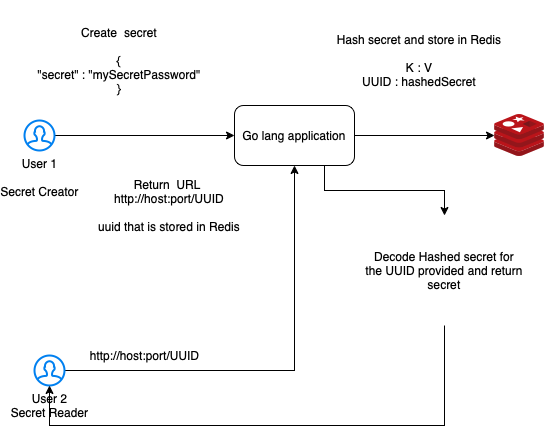

The diagram above was exported from draw.io. Its source (the exported page's mxGraphModel, read from the mxfile embedded in the PNG):
<mxGraphModel dx="926" dy="536" grid="1" gridSize="10" guides="1" tooltips="1" connect="1" arrows="1" fold="1" page="1" pageScale="1" pageWidth="827" pageHeight="1169" math="0" shadow="0">
  <root>
    <mxCell id="0" />
    <mxCell id="1" parent="0" />
    <mxCell id="_3zOS1t11dwaJHBmKSXL-1" value="" style="sketch=0;aspect=fixed;html=1;points=[];align=center;image;fontSize=12;image=img/lib/mscae/Cache_Redis_Product.svg;" parent="1" vertex="1">
      <mxGeometry x="580" y="129" width="50" height="42" as="geometry" />
    </mxCell>
    <mxCell id="_3zOS1t11dwaJHBmKSXL-7" style="edgeStyle=orthogonalEdgeStyle;rounded=0;orthogonalLoop=1;jettySize=auto;html=1;strokeColor=default;" parent="1" source="_3zOS1t11dwaJHBmKSXL-2" target="_3zOS1t11dwaJHBmKSXL-1" edge="1">
      <mxGeometry relative="1" as="geometry" />
    </mxCell>
    <mxCell id="_3zOS1t11dwaJHBmKSXL-20" style="edgeStyle=orthogonalEdgeStyle;rounded=0;orthogonalLoop=1;jettySize=auto;html=1;exitX=0.75;exitY=1;exitDx=0;exitDy=0;strokeColor=default;" parent="1" source="_3zOS1t11dwaJHBmKSXL-2" target="_3zOS1t11dwaJHBmKSXL-15" edge="1">
      <mxGeometry relative="1" as="geometry" />
    </mxCell>
    <mxCell id="_3zOS1t11dwaJHBmKSXL-2" value="Go lang application" style="rounded=1;whiteSpace=wrap;html=1;" parent="1" vertex="1">
      <mxGeometry x="320" y="120" width="120" height="60" as="geometry" />
    </mxCell>
    <mxCell id="_3zOS1t11dwaJHBmKSXL-4" style="edgeStyle=orthogonalEdgeStyle;rounded=0;orthogonalLoop=1;jettySize=auto;html=1;entryX=0;entryY=0.5;entryDx=0;entryDy=0;" parent="1" source="_3zOS1t11dwaJHBmKSXL-3" target="_3zOS1t11dwaJHBmKSXL-2" edge="1">
      <mxGeometry relative="1" as="geometry" />
    </mxCell>
    <mxCell id="_3zOS1t11dwaJHBmKSXL-3" value="User 1&lt;br&gt;&lt;br&gt;Secret Creator" style="html=1;verticalLabelPosition=bottom;align=center;labelBackgroundColor=#ffffff;verticalAlign=top;strokeWidth=2;strokeColor=#0080F0;shadow=0;dashed=0;shape=mxgraph.ios7.icons.user;" parent="1" vertex="1">
      <mxGeometry x="110" y="135" width="30" height="30" as="geometry" />
    </mxCell>
    <mxCell id="_3zOS1t11dwaJHBmKSXL-12" style="edgeStyle=orthogonalEdgeStyle;rounded=0;orthogonalLoop=1;jettySize=auto;html=1;strokeColor=default;" parent="1" source="_3zOS1t11dwaJHBmKSXL-5" target="_3zOS1t11dwaJHBmKSXL-2" edge="1">
      <mxGeometry relative="1" as="geometry" />
    </mxCell>
    <mxCell id="_3zOS1t11dwaJHBmKSXL-5" value="User 2&lt;br&gt;Secret Reader&lt;br&gt;" style="html=1;verticalLabelPosition=bottom;align=center;labelBackgroundColor=#ffffff;verticalAlign=top;strokeWidth=2;strokeColor=#0080F0;shadow=0;dashed=0;shape=mxgraph.ios7.icons.user;" parent="1" vertex="1">
      <mxGeometry x="120" y="370" width="30" height="30" as="geometry" />
    </mxCell>
    <mxCell id="_3zOS1t11dwaJHBmKSXL-6" value="Create &amp;nbsp;secret&lt;br&gt;&lt;br&gt;{&lt;br&gt;&quot;secret&quot; : &quot;mySecretPassword&quot;&lt;br&gt;}" style="text;html=1;strokeColor=none;fillColor=none;align=center;verticalAlign=middle;whiteSpace=wrap;rounded=0;" parent="1" vertex="1">
      <mxGeometry x="90" y="15" width="230" height="120" as="geometry" />
    </mxCell>
    <mxCell id="_3zOS1t11dwaJHBmKSXL-8" value="Hash secret and store in Redis&lt;br&gt;&lt;br&gt;K : V&lt;br&gt;UUID : hashedSecret" style="text;html=1;strokeColor=none;fillColor=none;align=center;verticalAlign=middle;whiteSpace=wrap;rounded=0;" parent="1" vertex="1">
      <mxGeometry x="390" y="15" width="230" height="120" as="geometry" />
    </mxCell>
    <mxCell id="_3zOS1t11dwaJHBmKSXL-10" value="Return &amp;nbsp;URL&amp;nbsp;&lt;br&gt;http://host:port/UUID&lt;br&gt;&lt;br&gt;uuid that is stored in Redis" style="text;html=1;strokeColor=none;fillColor=none;align=center;verticalAlign=middle;whiteSpace=wrap;rounded=0;" parent="1" vertex="1">
      <mxGeometry x="140" y="160" width="230" height="120" as="geometry" />
    </mxCell>
    <mxCell id="_3zOS1t11dwaJHBmKSXL-13" value="http://host:port/UUID" style="text;html=1;align=center;verticalAlign=middle;resizable=0;points=[];autosize=1;strokeColor=none;fillColor=none;" parent="1" vertex="1">
      <mxGeometry x="170" y="360" width="120" height="20" as="geometry" />
    </mxCell>
    <mxCell id="_3zOS1t11dwaJHBmKSXL-18" style="edgeStyle=orthogonalEdgeStyle;rounded=0;orthogonalLoop=1;jettySize=auto;html=1;strokeColor=default;" parent="1" source="_3zOS1t11dwaJHBmKSXL-15" target="_3zOS1t11dwaJHBmKSXL-5" edge="1">
      <mxGeometry relative="1" as="geometry">
        <mxPoint x="470" y="591" as="targetPoint" />
        <Array as="points">
          <mxPoint x="530" y="440" />
          <mxPoint x="135" y="440" />
        </Array>
      </mxGeometry>
    </mxCell>
    <mxCell id="_3zOS1t11dwaJHBmKSXL-15" value="&lt;span&gt;Decode Hashed secret for the UUID provided and return secret&lt;/span&gt;" style="text;html=1;strokeColor=none;fillColor=none;align=center;verticalAlign=middle;whiteSpace=wrap;rounded=0;" parent="1" vertex="1">
      <mxGeometry x="450" y="230" width="160" height="110" as="geometry" />
    </mxCell>
  </root>
</mxGraphModel>